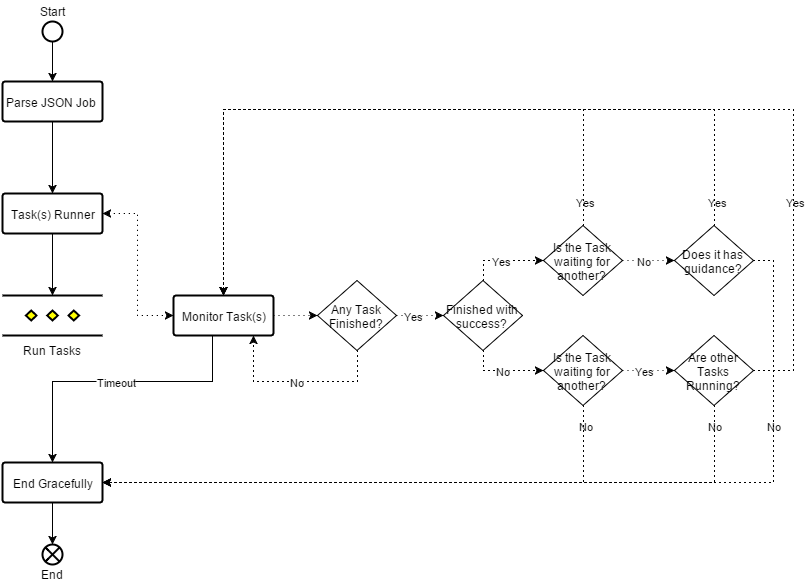

The diagram above was exported from draw.io. Its source (the exported page's mxGraphModel, read from the mxfile embedded in the PNG):
<mxGraphModel dx="1114" dy="676" grid="1" gridSize="10" guides="1" tooltips="1" connect="1" fold="1" page="1" pageScale="1" pageWidth="826" pageHeight="1169" background="#ffffff" math="0">
  <root>
    <mxCell id="0" />
    <mxCell id="1" parent="0" />
    <mxCell id="8" style="edgeStyle=orthogonalEdgeStyle;rounded=0;html=1;exitX=0.5;exitY=1;exitPerimeter=0;" parent="1" source="2" target="3" edge="1">
      <mxGeometry relative="1" as="geometry" />
    </mxCell>
    <mxCell id="2" value="" style="strokeWidth=2;html=1;shape=mxgraph.flowchart.start_2;whiteSpace=wrap;" parent="1" vertex="1">
      <mxGeometry x="59" y="102" width="20" height="20" as="geometry" />
    </mxCell>
    <mxCell id="9" style="edgeStyle=orthogonalEdgeStyle;rounded=0;html=1;exitX=0.5;exitY=1;exitPerimeter=0;entryX=0.5;entryY=0;entryPerimeter=0;" parent="1" source="3" target="5" edge="1">
      <mxGeometry relative="1" as="geometry" />
    </mxCell>
    <mxCell id="3" value="Parse&amp;nbsp;&lt;span&gt;JSON&amp;nbsp;&lt;/span&gt;Job&amp;nbsp;" style="strokeWidth=2;html=1;shape=mxgraph.flowchart.process;whiteSpace=wrap;" parent="1" vertex="1">
      <mxGeometry x="19" y="162" width="100" height="40" as="geometry" />
    </mxCell>
    <mxCell id="10" style="edgeStyle=orthogonalEdgeStyle;rounded=0;html=1;exitX=0.5;exitY=1;exitPerimeter=0;entryX=0.5;entryY=0;entryPerimeter=0;" parent="1" source="5" target="7" edge="1">
      <mxGeometry relative="1" as="geometry">
        <mxPoint x="69.33333333333348" y="326.33333333333337" as="sourcePoint" />
        <Array as="points" />
      </mxGeometry>
    </mxCell>
    <mxCell id="5" value="Task(s) Runner" style="strokeWidth=2;html=1;shape=mxgraph.flowchart.process;whiteSpace=wrap;" parent="1" vertex="1">
      <mxGeometry x="19" y="274" width="100" height="40" as="geometry" />
    </mxCell>
    <mxCell id="11" style="edgeStyle=orthogonalEdgeStyle;rounded=0;html=1;startArrow=classic;startFill=1;entryX=0;entryY=0.5;entryPerimeter=0;dashed=1;dashPattern=1 4;exitX=1;exitY=0.5;exitPerimeter=0;" parent="1" source="5" target="47" edge="1">
      <mxGeometry relative="1" as="geometry">
        <mxPoint x="179" y="386" as="targetPoint" />
        <Array as="points">
          <mxPoint x="154" y="294" />
          <mxPoint x="154" y="396" />
        </Array>
      </mxGeometry>
    </mxCell>
    <mxCell id="7" value="Run Tasks" style="verticalLabelPosition=bottom;verticalAlign=top;html=1;strokeWidth=2;shape=mxgraph.flowchart.parallel_mode;" parent="1" vertex="1">
      <mxGeometry x="19" y="376" width="100" height="40" as="geometry" />
    </mxCell>
    <mxCell id="12" value="" style="verticalLabelPosition=bottom;verticalAlign=top;html=1;strokeWidth=2;shape=mxgraph.flowchart.or;" parent="1" vertex="1">
      <mxGeometry x="59" y="625" width="20" height="20" as="geometry" />
    </mxCell>
    <mxCell id="66" value="No" style="edgeStyle=orthogonalEdgeStyle;rounded=0;html=1;exitX=0.5;exitY=1;exitPerimeter=0;entryX=0.8;entryY=1;entryPerimeter=0;dashed=1;dashPattern=1 4;startArrow=none;startFill=0;" edge="1" parent="1" source="14" target="47">
      <mxGeometry relative="1" as="geometry">
        <Array as="points">
          <mxPoint x="374" y="462" />
          <mxPoint x="270" y="462" />
        </Array>
      </mxGeometry>
    </mxCell>
    <mxCell id="69" value="Yes" style="edgeStyle=orthogonalEdgeStyle;rounded=0;html=1;exitX=1;exitY=0.5;exitPerimeter=0;entryX=0;entryY=0.5;entryPerimeter=0;dashed=1;dashPattern=1 4;startArrow=none;startFill=0;" edge="1" parent="1" source="14" target="67">
      <mxGeometry x="-0.2766" relative="1" as="geometry">
        <mxPoint as="offset" />
      </mxGeometry>
    </mxCell>
    <mxCell id="14" value="Any Task Finished?" style="strokeWidth=1;html=1;shape=mxgraph.flowchart.decision;whiteSpace=wrap;" parent="1" vertex="1">
      <mxGeometry x="334" y="361" width="79" height="70" as="geometry" />
    </mxCell>
    <mxCell id="71" value="" style="edgeStyle=orthogonalEdgeStyle;rounded=0;html=1;exitX=0.5;exitY=0;exitPerimeter=0;entryX=0.5;entryY=0;entryPerimeter=0;dashed=1;dashPattern=1 4;startArrow=none;startFill=0;" edge="1" parent="1" source="17" target="47">
      <mxGeometry x="0.0128" relative="1" as="geometry">
        <Array as="points">
          <mxPoint x="600" y="190" />
          <mxPoint x="240" y="190" />
        </Array>
        <mxPoint as="offset" />
      </mxGeometry>
    </mxCell>
    <mxCell id="72" value="No" style="edgeStyle=orthogonalEdgeStyle;rounded=0;html=1;exitX=1;exitY=0.5;exitPerimeter=0;entryX=0;entryY=0.5;entryPerimeter=0;dashed=1;dashPattern=1 4;startArrow=none;startFill=0;" edge="1" parent="1" source="17" target="58">
      <mxGeometry x="-0.1562" relative="1" as="geometry">
        <Array as="points" />
        <mxPoint as="offset" />
      </mxGeometry>
    </mxCell>
    <mxCell id="17" value="Is the Task waiting for another?" style="strokeWidth=1;html=1;shape=mxgraph.flowchart.decision;whiteSpace=wrap;" parent="1" vertex="1">
      <mxGeometry x="560" y="306" width="79" height="70" as="geometry" />
    </mxCell>
    <mxCell id="80" value="Yes" style="edgeStyle=orthogonalEdgeStyle;rounded=0;html=1;exitX=1;exitY=0.5;exitPerimeter=0;dashed=1;dashPattern=1 4;startArrow=none;startFill=0;entryX=0;entryY=0.5;entryPerimeter=0;" edge="1" parent="1" source="78" target="23">
      <mxGeometry x="-0.1562" relative="1" as="geometry">
        <mxPoint x="700" y="480" as="targetPoint" />
        <Array as="points" />
        <mxPoint as="offset" />
      </mxGeometry>
    </mxCell>
    <mxCell id="81" value="" style="edgeStyle=orthogonalEdgeStyle;rounded=0;html=1;exitX=0.5;exitY=1;exitPerimeter=0;entryX=1;entryY=0.5;entryPerimeter=0;dashed=1;dashPattern=1 4;startArrow=none;startFill=0;" edge="1" parent="1" source="78" target="20">
      <mxGeometry relative="1" as="geometry">
        <Array as="points">
          <mxPoint x="600" y="563" />
        </Array>
      </mxGeometry>
    </mxCell>
    <mxCell id="78" value="Is the Task waiting for another?" style="strokeWidth=1;html=1;shape=mxgraph.flowchart.decision;whiteSpace=wrap;" vertex="1" parent="1">
      <mxGeometry x="560" y="416" width="79" height="70" as="geometry" />
    </mxCell>
    <mxCell id="70" value="Yes" style="edgeStyle=orthogonalEdgeStyle;rounded=0;html=1;exitX=0.5;exitY=0;exitPerimeter=0;entryX=0;entryY=0.5;entryPerimeter=0;dashed=1;dashPattern=1 4;startArrow=none;startFill=0;" edge="1" parent="1" source="67" target="17">
      <mxGeometry x="-0.0551" relative="1" as="geometry">
        <Array as="points">
          <mxPoint x="500" y="341" />
        </Array>
        <mxPoint as="offset" />
      </mxGeometry>
    </mxCell>
    <mxCell id="75" value="No" style="edgeStyle=orthogonalEdgeStyle;rounded=0;html=1;exitX=0.5;exitY=1;exitPerimeter=0;dashed=1;dashPattern=1 4;startArrow=none;startFill=0;entryX=0;entryY=0.5;entryPerimeter=0;" edge="1" parent="1" source="67" target="78">
      <mxGeometry relative="1" as="geometry">
        <mxPoint x="949" y="160" as="targetPoint" />
        <Array as="points">
          <mxPoint x="500" y="451" />
        </Array>
      </mxGeometry>
    </mxCell>
    <mxCell id="67" value="Finished with success?" style="strokeWidth=1;html=1;shape=mxgraph.flowchart.decision;whiteSpace=wrap;" vertex="1" parent="1">
      <mxGeometry x="460" y="361" width="79" height="70" as="geometry" />
    </mxCell>
    <mxCell id="73" value="" style="edgeStyle=orthogonalEdgeStyle;rounded=0;html=1;exitX=0.5;exitY=0;exitPerimeter=0;entryX=0.5;entryY=0;entryPerimeter=0;dashed=1;dashPattern=1 4;startArrow=none;startFill=0;" edge="1" parent="1" source="58" target="47">
      <mxGeometry x="0.1696" relative="1" as="geometry">
        <Array as="points">
          <mxPoint x="731" y="190" />
          <mxPoint x="240" y="190" />
        </Array>
        <mxPoint as="offset" />
      </mxGeometry>
    </mxCell>
    <mxCell id="74" value="" style="edgeStyle=orthogonalEdgeStyle;rounded=0;html=1;exitX=1;exitY=0.5;exitPerimeter=0;entryX=1;entryY=0.5;entryPerimeter=0;dashed=1;dashPattern=1 4;startArrow=none;startFill=0;" edge="1" parent="1" source="58" target="20">
      <mxGeometry relative="1" as="geometry">
        <Array as="points">
          <mxPoint x="790" y="341" />
          <mxPoint x="790" y="563" />
        </Array>
      </mxGeometry>
    </mxCell>
    <mxCell id="58" value="Does it has guidance?" style="strokeWidth=1;html=1;shape=mxgraph.flowchart.decision;whiteSpace=wrap;" vertex="1" parent="1">
      <mxGeometry x="691" y="306" width="79" height="70" as="geometry" />
    </mxCell>
    <mxCell id="52" style="edgeStyle=orthogonalEdgeStyle;rounded=0;html=1;exitX=0.5;exitY=1;exitPerimeter=0;entryX=0.5;entryY=0;entryPerimeter=0;startArrow=none;startFill=0;" parent="1" source="20" target="12" edge="1">
      <mxGeometry relative="1" as="geometry">
        <Array as="points" />
      </mxGeometry>
    </mxCell>
    <mxCell id="20" value="End Gracefully" style="strokeWidth=2;html=1;shape=mxgraph.flowchart.process;whiteSpace=wrap;" parent="1" vertex="1">
      <mxGeometry x="19" y="543" width="100" height="40" as="geometry" />
    </mxCell>
    <mxCell id="76" value="" style="edgeStyle=orthogonalEdgeStyle;rounded=0;html=1;exitX=1;exitY=0.5;exitPerimeter=0;entryX=0.5;entryY=0;entryPerimeter=0;dashed=1;dashPattern=1 4;startArrow=none;startFill=0;" edge="1" parent="1" source="23" target="47">
      <mxGeometry x="0.3384" relative="1" as="geometry">
        <Array as="points">
          <mxPoint x="810" y="451" />
          <mxPoint x="810" y="190" />
          <mxPoint x="240" y="190" />
        </Array>
        <mxPoint as="offset" />
      </mxGeometry>
    </mxCell>
    <mxCell id="77" value="" style="edgeStyle=orthogonalEdgeStyle;rounded=0;html=1;exitX=0.5;exitY=1;exitPerimeter=0;entryX=1;entryY=0.5;entryPerimeter=0;dashed=1;dashPattern=1 4;startArrow=none;startFill=0;" edge="1" parent="1" source="23" target="20">
      <mxGeometry relative="1" as="geometry">
        <Array as="points">
          <mxPoint x="731" y="563" />
        </Array>
      </mxGeometry>
    </mxCell>
    <mxCell id="23" value="Are other Tasks Running?" style="strokeWidth=1;html=1;shape=mxgraph.flowchart.decision;whiteSpace=wrap;" parent="1" vertex="1">
      <mxGeometry x="691" y="416" width="79" height="70" as="geometry" />
    </mxCell>
    <mxCell id="41" value="Start" style="text;html=1;resizable=0;points=[];autosize=1;align=center;verticalAlign=top;spacingTop=-4;" parent="1" vertex="1">
      <mxGeometry x="49" y="82" width="40" height="20" as="geometry" />
    </mxCell>
    <mxCell id="46" value="End" style="text;html=1;resizable=0;points=[];autosize=1;align=center;verticalAlign=top;spacingTop=-4;" parent="1" vertex="1">
      <mxGeometry x="49" y="645" width="40" height="20" as="geometry" />
    </mxCell>
    <mxCell id="48" style="edgeStyle=orthogonalEdgeStyle;rounded=0;html=1;exitX=1;exitY=0.5;exitPerimeter=0;entryX=0;entryY=0.5;entryPerimeter=0;startArrow=none;startFill=0;dashed=1;dashPattern=1 4;" parent="1" source="47" target="14" edge="1">
      <mxGeometry relative="1" as="geometry" />
    </mxCell>
    <mxCell id="56" value="Timeout" style="edgeStyle=orthogonalEdgeStyle;rounded=0;html=1;entryX=0.5;entryY=0;entryPerimeter=0;startArrow=none;startFill=0;" edge="1" parent="1" target="20">
      <mxGeometry relative="1" as="geometry">
        <mxPoint x="229" y="412" as="sourcePoint" />
        <Array as="points">
          <mxPoint x="229" y="462" />
          <mxPoint x="69" y="462" />
        </Array>
      </mxGeometry>
    </mxCell>
    <mxCell id="47" value="Monitor Task(s)" style="strokeWidth=2;html=1;shape=mxgraph.flowchart.process;whiteSpace=wrap;" parent="1" vertex="1">
      <mxGeometry x="190" y="376" width="100" height="40" as="geometry" />
    </mxCell>
    <mxCell id="91" value="Y&lt;span style=&quot;line-height: 1.2&quot;&gt;es&lt;/span&gt;" style="text;html=1;resizable=0;points=[];autosize=1;align=left;verticalAlign=top;spacingTop=-4;fontSize=11;" vertex="1" parent="1">
      <mxGeometry x="590" y="274" width="20" height="20" as="geometry" />
    </mxCell>
    <mxCell id="92" value="Y&lt;span style=&quot;line-height: 1.2&quot;&gt;es&lt;/span&gt;" style="text;html=1;resizable=0;points=[];autosize=1;align=left;verticalAlign=top;spacingTop=-4;fontSize=11;aspect=fixed;" vertex="1" parent="1">
      <mxGeometry x="722" y="274" width="20" height="20" as="geometry" />
    </mxCell>
    <mxCell id="93" value="Y&lt;span style=&quot;line-height: 1.2&quot;&gt;es&lt;/span&gt;" style="text;html=1;resizable=0;points=[];autosize=1;align=left;verticalAlign=middle;spacingTop=-4;fontSize=11;spacing=1;labelBorderColor=none;" vertex="1" parent="1">
      <mxGeometry x="801" y="274" width="20" height="20" as="geometry" />
    </mxCell>
    <mxCell id="94" value="No" style="text;html=1;resizable=0;points=[];autosize=1;align=left;verticalAlign=top;spacingTop=-4;fontSize=11;" vertex="1" parent="1">
      <mxGeometry x="593" y="498" width="20" height="20" as="geometry" />
    </mxCell>
    <mxCell id="95" value="No" style="text;html=1;resizable=0;points=[];autosize=1;align=left;verticalAlign=top;spacingTop=-4;fontSize=11;" vertex="1" parent="1">
      <mxGeometry x="722" y="498" width="20" height="20" as="geometry" />
    </mxCell>
    <mxCell id="96" value="No" style="text;html=1;resizable=0;points=[];autosize=1;align=left;verticalAlign=top;spacingTop=-4;fontSize=11;" vertex="1" parent="1">
      <mxGeometry x="781" y="498" width="20" height="20" as="geometry" />
    </mxCell>
  </root>
</mxGraphModel>